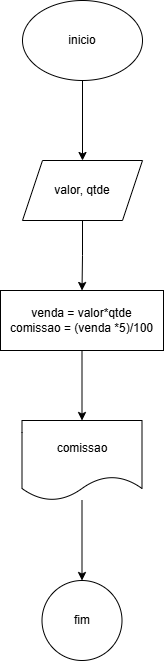

The diagram above was exported from draw.io. Its source (the exported page's mxGraphModel, read from the mxfile embedded in the PNG):
<mxGraphModel dx="1050" dy="557" grid="1" gridSize="10" guides="1" tooltips="1" connect="1" arrows="1" fold="1" page="1" pageScale="1" pageWidth="827" pageHeight="1169" math="0" shadow="0">
  <root>
    <mxCell id="0" />
    <mxCell id="1" parent="0" />
    <mxCell id="sl5r4oBX_HP8fIbL58Xh-3" value="" style="edgeStyle=orthogonalEdgeStyle;rounded=0;orthogonalLoop=1;jettySize=auto;html=1;" edge="1" parent="1" source="sl5r4oBX_HP8fIbL58Xh-1" target="sl5r4oBX_HP8fIbL58Xh-2">
      <mxGeometry relative="1" as="geometry" />
    </mxCell>
    <mxCell id="sl5r4oBX_HP8fIbL58Xh-1" value="inicio" style="ellipse;whiteSpace=wrap;html=1;" vertex="1" parent="1">
      <mxGeometry x="354" y="10" width="120" height="80" as="geometry" />
    </mxCell>
    <mxCell id="sl5r4oBX_HP8fIbL58Xh-5" value="" style="edgeStyle=orthogonalEdgeStyle;rounded=0;orthogonalLoop=1;jettySize=auto;html=1;" edge="1" parent="1" source="sl5r4oBX_HP8fIbL58Xh-2" target="sl5r4oBX_HP8fIbL58Xh-4">
      <mxGeometry relative="1" as="geometry" />
    </mxCell>
    <mxCell id="sl5r4oBX_HP8fIbL58Xh-2" value="valor, qtde" style="shape=parallelogram;perimeter=parallelogramPerimeter;whiteSpace=wrap;html=1;fixedSize=1;" vertex="1" parent="1">
      <mxGeometry x="354" y="170" width="120" height="60" as="geometry" />
    </mxCell>
    <mxCell id="sl5r4oBX_HP8fIbL58Xh-7" value="" style="edgeStyle=orthogonalEdgeStyle;rounded=0;orthogonalLoop=1;jettySize=auto;html=1;" edge="1" parent="1" source="sl5r4oBX_HP8fIbL58Xh-4" target="sl5r4oBX_HP8fIbL58Xh-6">
      <mxGeometry relative="1" as="geometry" />
    </mxCell>
    <mxCell id="sl5r4oBX_HP8fIbL58Xh-4" value="venda = valor*qtde&lt;div&gt;comissao = (venda&amp;nbsp;&lt;span style=&quot;background-color: transparent; color: light-dark(rgb(0, 0, 0), rgb(255, 255, 255));&quot;&gt;*5)/100&lt;/span&gt;&lt;/div&gt;" style="whiteSpace=wrap;html=1;" vertex="1" parent="1">
      <mxGeometry x="332" y="300" width="163" height="60" as="geometry" />
    </mxCell>
    <mxCell id="sl5r4oBX_HP8fIbL58Xh-9" value="" style="edgeStyle=orthogonalEdgeStyle;rounded=0;orthogonalLoop=1;jettySize=auto;html=1;" edge="1" parent="1" source="sl5r4oBX_HP8fIbL58Xh-6" target="sl5r4oBX_HP8fIbL58Xh-8">
      <mxGeometry relative="1" as="geometry" />
    </mxCell>
    <mxCell id="sl5r4oBX_HP8fIbL58Xh-6" value="comissao" style="shape=document;whiteSpace=wrap;html=1;boundedLbl=1;" vertex="1" parent="1">
      <mxGeometry x="353.5" y="430" width="120" height="80" as="geometry" />
    </mxCell>
    <mxCell id="sl5r4oBX_HP8fIbL58Xh-8" value="fim" style="ellipse;whiteSpace=wrap;html=1;" vertex="1" parent="1">
      <mxGeometry x="373.5" y="590" width="80" height="80" as="geometry" />
    </mxCell>
  </root>
</mxGraphModel>